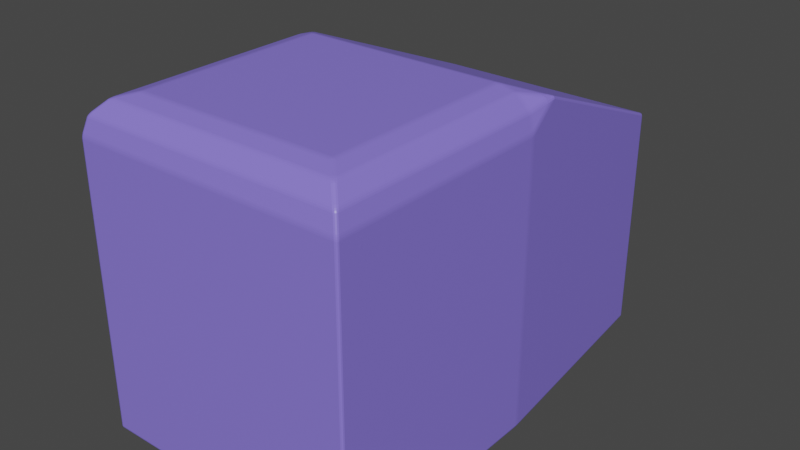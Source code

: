 # Source: ball_return.blend  (saved by Blender 2.90.8; exported with 4.5.12 LTS)
import bpy
from mathutils import Matrix  # noqa: F401  (used for matrix-valued properties, if any)

bpy.ops.wm.read_factory_settings(use_empty=True)
scene = bpy.context.scene
scene.name = 'Scene'

# ---- collections
col_collection = bpy.data.collections.new('Collection'); scene.collection.children.link(col_collection)

# ---- materials (node trees are filled in below, after node groups)
mat_material = bpy.data.materials.new('Material')
mat_material.alpha_threshold = 0.0
mat_material.use_transparent_shadow = False
mat_material.line_color = (0.0, 0.0, 0.0, 1.0)
mat_material_001 = bpy.data.materials.new('Material.001')
mat_material_001.use_transparent_shadow = False

# ---- material node trees
mat_material.use_nodes = True; mat_material.node_tree.nodes.clear()
_N = mat_material.node_tree.nodes; _L = mat_material.node_tree.links
n0 = _N.new('ShaderNodeOutputMaterial'); n0.name = 'Material Output'; n0.location = (300, 300)
n1 = _N.new('ShaderNodeBsdfPrincipled'); n1.name = 'Principled BSDF'; n1.location = (10, 300)
n1.distribution = 'GGX'
n1.subsurface_method = 'BURLEY'
n1.inputs[0].default_value = (0.2459, 0.1843, 0.8, 1.0)
n1.inputs[2].default_value = 0.4
n1.inputs[3].default_value = 1.45
n1.inputs[27].default_value = (0.0, 0.0, 0.0, 1.0)
n1.inputs[28].default_value = 1.0
_L.new(n1.outputs[0], n0.inputs[0])
n0.is_active_output = True
mat_material_001.use_nodes = True; mat_material_001.node_tree.nodes.clear()
_N = mat_material_001.node_tree.nodes; _L = mat_material_001.node_tree.links
n0 = _N.new('ShaderNodeBsdfPrincipled'); n0.name = 'Principled BSDF'; n0.location = (10, 300)
n0.distribution = 'GGX'
n0.subsurface_method = 'BURLEY'
n0.inputs[0].default_value = (0.0, 0.0, 0.0, 1.0)
n0.inputs[2].default_value = 1.0
n0.inputs[3].default_value = 1.45
n0.inputs[13].default_value = 0.0
n0.inputs[27].default_value = (0.0, 0.0, 0.0, 1.0)
n0.inputs[28].default_value = 1.0
n1 = _N.new('ShaderNodeOutputMaterial'); n1.name = 'Material Output'; n1.location = (300, 300)
_L.new(n0.outputs[0], n1.inputs[0])
n1.is_active_output = True

# ---- world
world_world = bpy.data.worlds.new('World'); scene.world = world_world
world_world.use_nodes = True; world_world.node_tree.nodes.clear()
_N = world_world.node_tree.nodes; _L = world_world.node_tree.links
n0 = _N.new('ShaderNodeOutputWorld'); n0.name = 'World Output'; n0.location = (300, 300)
n1 = _N.new('ShaderNodeBackground'); n1.name = 'Background'; n1.location = (10, 300)
n1.inputs[0].default_value = (0.05088, 0.05088, 0.05088, 1.0)
_L.new(n1.outputs[0], n0.inputs[0])
n0.is_active_output = True
world_world.color = (0.05088, 0.05088, 0.05088)
world_world.use_sun_shadow = False
world_world.sun_shadow_jitter_overblur = 0.0

# ---- meshes
me_cube = bpy.data.meshes.new('Cube')
me_cube.from_pydata([(0.4787, 1.0, -0.02131), (0.4787, 1.0, -0.9787), (0.5995, -1.0, -1.0), (-0.4787, 1.0, -0.02131), (-0.4787, 1.0, -0.9787), (-0.5995, -1.0, -1.0), (0.5, 1.0, -1.0), (-0.5, 1.0, -1.0), (0.5, 1.0, 0.0), (-0.5, 1.0, 0.0), (0.574, -0.002012, -0.9787), (-0.574, -0.002012, -0.9787), (0.574, -0.002012, -0.02131), (-0.574, -0.002012, -0.02131), (-0.5995, 0.0, -1.0), (0.5995, 0.0, -1.0), (0.4445, -0.845, 0.4005), (0.5995, -1.0, 0.245), (0.522, -0.9225, 0.3795), (0.5788, -0.9792, 0.3226), (-0.4445, -0.845, 0.4005), (-0.5995, -1.0, 0.245), (-0.522, -0.9225, 0.3795), (-0.5788, -0.9792, 0.3226), (0.4445, 0.0, 0.4033), (0.5995, 0.0, 0.2483), (0.5853, 0.1431, 0.3456), (0.522, 0.0, 0.3825), (0.5788, 0.0, 0.3258), (-0.5995, 0.0, 0.2483), (-0.4445, 0.0, 0.4033), (-0.5853, 0.1431, 0.3456), (-0.5788, 0.0, 0.3258), (-0.522, 0.0, 0.3825)], [], [(5, 21, 29, 14), (24, 30, 20, 16), (14, 15, 2, 5), (2, 17, 21, 5), (4, 3, 13, 11), (4, 1, 6, 7), (1, 0, 8, 6), (3, 4, 7, 9), (0, 3, 9, 8), (11, 13, 12, 10), (1, 4, 11, 10), (3, 0, 12, 13), (0, 1, 10, 12), (14, 29, 31, 9, 7), (7, 6, 15, 14), (8, 9, 31, 30, 24, 26), (6, 8, 26, 25, 15), (24, 27, 26), (27, 28, 26), (28, 25, 26), (29, 32, 31), (32, 33, 31), (33, 30, 31), (16, 20, 22, 18), (18, 22, 23, 19), (19, 23, 21, 17), (24, 16, 18, 27), (27, 18, 19, 28), (28, 19, 17, 25), (20, 30, 33, 22), (22, 33, 32, 23), (23, 32, 29, 21), (15, 25, 17, 2)])
_uv = me_cube.uv_layers.new(name='UVMap')
_uv.uv.foreach_set('vector', [0.375, 0.0, 0.5973, 0.0, 0.5974, 0.125, 0.375, 0.125, 0.6573, 0.625, 0.8427, 0.625, 0.8427, 0.7306, 0.6573, 0.7306, 0.125, 0.625, 0.375, 0.625, 0.375, 0.75, 0.125, 0.75, 0.375, 0.75, 0.5973, 0.75, 0.5973, 1.0, 0.375, 1.0, 0.3803, 0.2553, 0.6197, 0.2553, 0.6197, 0.2553, 0.3803, 0.2553, 0.3803, 0.2553, 0.3803, 0.4947, 0.375, 0.5, 0.375, 0.25, 0.3803, 0.4947, 0.6197, 0.4947, 0.625, 0.5, 0.375, 0.5, 0.6197, 0.2553, 0.3803, 0.2553, 0.375, 0.25, 0.625, 0.25, 0.6197, 0.4947, 0.6197, 0.2553, 0.625, 0.25, 0.625, 0.5, 0.3803, 0.2553, 0.6197, 0.2553, 0.6197, 0.4947, 0.3803, 0.4947, 0.3803, 0.4947, 0.3803, 0.2553, 0.3803, 0.2553, 0.3803, 0.4947, 0.6197, 0.2553, 0.6197, 0.4947, 0.6197, 0.4947, 0.6197, 0.2553, 0.6197, 0.4947, 0.3803, 0.4947, 0.3803, 0.4947, 0.6197, 0.4947, 0.375, 0.125, 0.5974, 0.125, 0.625, 0.1429, 0.625, 0.25, 0.375, 0.25, 0.125, 0.5, 0.375, 0.5, 0.375, 0.625, 0.125, 0.625, 0.625, 0.5, 0.875, 0.5, 0.875, 0.6071, 0.8427, 0.625, 0.6573, 0.625, 0.625, 0.6071, 0.375, 0.5, 0.625, 0.5, 0.625, 0.6071, 0.5974, 0.625, 0.375, 0.625, 0.6573, 0.625, 0.6412, 0.625, 0.625, 0.6071, 0.6412, 0.625, 0.6293, 0.625, 0.625, 0.6071, 0.6293, 0.625, 0.625, 0.6251, 0.625, 0.6071, 0.5974, 0.125, 0.6112, 0.125, 0.625, 0.1429, 0.6112, 0.125, 0.6213, 0.125, 0.625, 0.1429, 0.6213, 0.125, 0.625, 0.1266, 0.625, 0.1429, 0.6573, 0.7306, 0.8427, 0.7306, 0.8588, 0.7403, 0.6412, 0.7403, 0.625, 0.7662, 0.625, 0.9838, 0.6112, 0.9957, 0.6112, 0.7543, 0.6112, 0.7543, 0.6112, 0.9957, 0.5973, 1.0, 0.5973, 0.75, 0.6573, 0.625, 0.6573, 0.7306, 0.6412, 0.7403, 0.6412, 0.625, 0.6412, 0.625, 0.6412, 0.7403, 0.6112, 0.7474, 0.6112, 0.625, 0.6112, 0.625, 0.6112, 0.7474, 0.5973, 0.75, 0.5974, 0.625, 0.8427, 0.7306, 0.8427, 0.625, 0.8588, 0.625, 0.8588, 0.7403, 0.625, 0.009677, 0.625, 0.125, 0.6112, 0.125, 0.6112, 0.002595, 0.6112, 0.002595, 0.6112, 0.125, 0.5974, 0.125, 0.5973, 0.0, 0.375, 0.625, 0.5974, 0.625, 0.5973, 0.75, 0.375, 0.75])
me_cube.materials.append(mat_material)
me_cube.use_remesh_preserve_volume = False
me_cube.use_remesh_preserve_attributes = False
me_cube.use_mirror_vertex_groups = False
me_cube.update()
me_plane = bpy.data.meshes.new('Plane')
me_plane.from_pydata([(-1.0, -1.0, 0.0), (1.0, -1.0, 0.0), (-1.0, 1.0, 0.0), (1.0, 1.0, 0.0)], [], [(0, 1, 3, 2)])
_uv = me_plane.uv_layers.new(name='UVMap')
_uv.uv.foreach_set('vector', [0.0, 0.0, 1.0, 0.0, 1.0, 1.0, 0.0, 1.0])
me_plane.materials.append(mat_material_001)
me_plane.use_remesh_fix_poles = True
me_plane.use_remesh_preserve_attributes = False
me_plane.use_mirror_vertex_groups = False
me_plane.update()

# ---- objects
ob_cube = bpy.data.objects.new('Cube', me_cube)
ob_plane = bpy.data.objects.new('Plane', me_plane)

# ---- transforms, parenting, visibility, modifiers, constraints
ob_cube.location = (0.0, 0.0, 1.0)
ob_cube.lock_rotations_4d = False
ob_cube.empty_display_type = 'ARROWS'
ob_cube.lineart.crease_threshold = 0.0
_m = ob_cube.modifiers.new('Bevel', 'BEVEL')
_m.width = 0.2
_m.width_pct = 0.2
_m.segments = 3
_m.limit_method = 'NONE'
ob_plane.location = (0.0, 0.7839, 0.4983)
ob_plane.rotation_euler = (-1.571, -2.22e-16, 2.22e-16)
ob_plane.scale = (0.4878, 0.4878, 0.4878)
ob_plane.lineart.crease_threshold = 0.0

# ---- collection membership
col_collection.objects.link(ob_cube)
col_collection.objects.link(ob_plane)

# ---- scene / render settings (as saved in the file)
scene.frame_start = 1; scene.frame_end = 250; scene.frame_set(1)
scene.render.engine = 'BLENDER_EEVEE_NEXT'
scene.cycles.use_denoising = False
scene.cycles.samples = 128
scene.cycles.sampling_pattern = 'TABULATED_SOBOL'
scene.cycles.use_adaptive_sampling = False
scene.cycles.use_light_tree = False
scene.view_settings.view_transform = 'Filmic'
bpy.context.view_layer.update()

# ---- added for rendering (the .blend has no active camera and no usable light): camera, sun
cam_auto = bpy.data.cameras.new('AutoCamera')
cam_auto.lens = 50.0
cam_auto.sensor_width = 36.0
cam_auto.clip_end = 1000.0
ob_auto_camera = bpy.data.objects.new('AutoCamera', cam_auto)
scene.collection.objects.link(ob_auto_camera)
ob_auto_camera.location = (2.51804, -3.02164, 2.71605)
ob_auto_camera.rotation_euler = (1.09748, -7.21219e-08, 0.694738)
scene.camera = ob_auto_camera
light_auto_sun = bpy.data.lights.new('AutoSun', 'SUN')
light_auto_sun.energy = 3.0
light_auto_sun.angle = 0.0523599
ob_auto_sun = bpy.data.objects.new('AutoSun', light_auto_sun)
scene.collection.objects.link(ob_auto_sun)
ob_auto_sun.rotation_euler = (0.872665, 0.174533, 0.523599)
bpy.context.view_layer.update()
